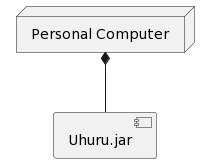

The diagram above was rendered by PlantUML. Its source (embedded in the PNG):
@startuml
node "Personal Computer" as PC 
component Uhuru.jar

PC *-- Uhuru.jar
@enduml